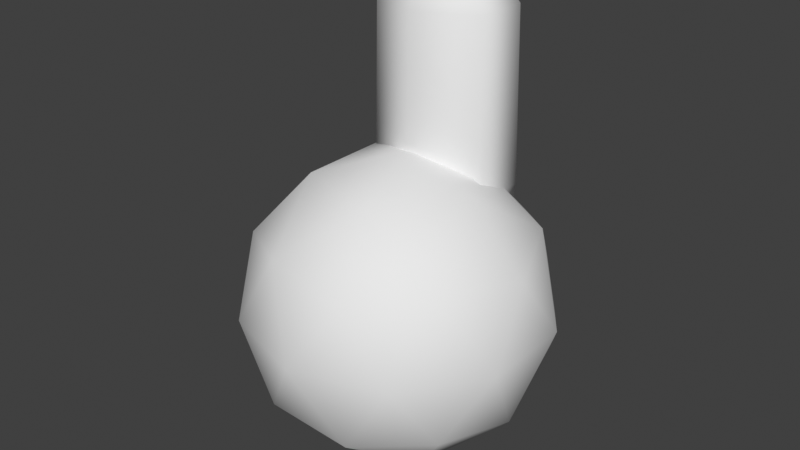 # Source: GoopieModel.blend  (saved by Blender 3.3.6; exported with 4.5.12 LTS)
import bpy
from mathutils import Matrix  # noqa: F401  (used for matrix-valued properties, if any)

bpy.ops.wm.read_factory_settings(use_empty=True)
scene = bpy.context.scene
scene.name = 'Scene'

# ---- collections
col_collection = bpy.data.collections.new('Collection'); scene.collection.children.link(col_collection)

# ---- world
world_world = bpy.data.worlds.new('World'); scene.world = world_world
world_world.use_nodes = True; world_world.node_tree.nodes.clear()
_N = world_world.node_tree.nodes; _L = world_world.node_tree.links
n0 = _N.new('ShaderNodeOutputWorld'); n0.name = 'World Output'; n0.location = (300, 300)
n1 = _N.new('ShaderNodeBackground'); n1.name = 'Background'; n1.location = (10, 300)
n1.inputs[0].default_value = (0.05088, 0.05088, 0.05088, 1.0)
_L.new(n1.outputs[0], n0.inputs[0])
n0.is_active_output = True
world_world.color = (0.05088, 0.05088, 0.05088)
world_world.use_sun_shadow = False
world_world.sun_shadow_jitter_overblur = 0.0

# ---- meshes
me_icosphere_001 = bpy.data.meshes.new('Icosphere.001')
me_icosphere_001.from_pydata([(0.0, 0.0, -1.0), (0.7236, -0.5257, -0.4472), (-0.2764, -0.8506, -0.4472), (-0.8944, 0.0, -0.4472), (-0.2764, 0.8506, -0.4472), (0.7236, 0.5257, -0.4472), (0.2764, -0.8506, 0.4472), (-0.7236, -0.5257, 0.4472), (-0.7236, 0.5257, 0.4472), (0.2764, 0.8506, 0.4472), (0.8944, 0.0, 0.4472), (0.0, 0.0, 1.0), (-0.1625, -0.5, -0.8507), (0.4253, -0.309, -0.8507), (0.2629, -0.809, -0.5257), (0.8506, 0.0, -0.5257), (0.4253, 0.309, -0.8507), (-0.5257, 0.0, -0.8507), (-0.6882, -0.5, -0.5257), (-0.1625, 0.5, -0.8507), (-0.6882, 0.5, -0.5257), (0.2629, 0.809, -0.5257), (0.9511, -0.309, 0.0), (0.9511, 0.309, 0.0), (0.0, -1.0, 0.0), (0.5878, -0.809, 0.0), (-0.9511, -0.309, 0.0), (-0.5878, -0.809, 0.0), (-0.5878, 0.809, 0.0), (-0.9511, 0.309, 0.0), (0.5878, 0.809, 0.0), (0.0, 1.0, 0.0), (0.6882, -0.5, 0.5257), (-0.2629, -0.809, 0.5257), (-0.8506, 0.0, 0.5257), (-0.2629, 0.809, 0.5257), (0.6882, 0.5, 0.5257), (0.1625, -0.5, 0.8507), (0.5257, 0.0, 0.8507), (-0.4253, -0.309, 0.8507), (-0.4253, 0.309, 0.8507), (0.1625, 0.5, 0.8507)], [], [(0, 13, 12), (1, 13, 15), (0, 12, 17), (0, 17, 19), (0, 19, 16), (1, 15, 22), (2, 14, 24), (3, 18, 26), (4, 20, 28), (5, 21, 30), (1, 22, 25), (2, 24, 27), (3, 26, 29), (4, 28, 31), (5, 30, 23), (6, 32, 37), (7, 33, 39), (8, 34, 40), (9, 35, 41), (10, 36, 38), (38, 41, 11), (38, 36, 41), (36, 9, 41), (41, 40, 11), (41, 35, 40), (35, 8, 40), (40, 39, 11), (40, 34, 39), (34, 7, 39), (39, 37, 11), (39, 33, 37), (33, 6, 37), (37, 38, 11), (37, 32, 38), (32, 10, 38), (23, 36, 10), (23, 30, 36), (30, 9, 36), (31, 35, 9), (31, 28, 35), (28, 8, 35), (29, 34, 8), (29, 26, 34), (26, 7, 34), (27, 33, 7), (27, 24, 33), (24, 6, 33), (25, 32, 6), (25, 22, 32), (22, 10, 32), (30, 31, 9), (30, 21, 31), (21, 4, 31), (28, 29, 8), (28, 20, 29), (20, 3, 29), (26, 27, 7), (26, 18, 27), (18, 2, 27), (24, 25, 6), (24, 14, 25), (14, 1, 25), (22, 23, 10), (22, 15, 23), (15, 5, 23), (16, 21, 5), (16, 19, 21), (19, 4, 21), (19, 20, 4), (19, 17, 20), (17, 3, 20), (17, 18, 3), (17, 12, 18), (12, 2, 18), (15, 16, 5), (15, 13, 16), (13, 0, 16), (12, 14, 2), (12, 13, 14), (13, 1, 14)])
me_icosphere_001.polygons.foreach_set('use_smooth', [True] * 80)
_uv = me_icosphere_001.uv_layers.new(name='UVMap')
_uv.uv.foreach_set('vector', [0.1818, 0.0, 0.2273, 0.07873, 0.1364, 0.07873, 0.2727, 0.1575, 0.3182, 0.07873, 0.3636, 0.1575, 0.9091, 0.0, 0.9545, 0.07873, 0.8636, 0.07873, 0.7273, 0.0, 0.7727, 0.07873, 0.6818, 0.07873, 0.5455, 0.0, 0.5909, 0.07873, 0.5, 0.07873, 0.2727, 0.1575, 0.3636, 0.1575, 0.3182, 0.2362, 0.09091, 0.1575, 0.1818, 0.1575, 0.1364, 0.2362, 0.8182, 0.1575, 0.9091, 0.1575, 0.8636, 0.2362, 0.6364, 0.1575, 0.7273, 0.1575, 0.6818, 0.2362, 0.4545, 0.1575, 0.5455, 0.1575, 0.5, 0.2362, 0.2727, 0.1575, 0.3182, 0.2362, 0.2273, 0.2362, 0.09091, 0.1575, 0.1364, 0.2362, 0.04546, 0.2362, 0.8182, 0.1575, 0.8636, 0.2362, 0.7727, 0.2362, 0.6364, 0.1575, 0.6818, 0.2362, 0.5909, 0.2362, 0.4545, 0.1575, 0.5, 0.2362, 0.4091, 0.2362, 0.1818, 0.3149, 0.2727, 0.3149, 0.2273, 0.3937, 0.0, 0.3149, 0.09091, 0.3149, 0.04546, 0.3937, 0.7273, 0.3149, 0.8182, 0.3149, 0.7727, 0.3937, 0.5455, 0.3149, 0.6364, 0.3149, 0.5909, 0.3937, 0.3636, 0.3149, 0.4545, 0.3149, 0.4091, 0.3937, 0.4091, 0.3937, 0.5, 0.3937, 0.4545, 0.4724, 0.4091, 0.3937, 0.4545, 0.3149, 0.5, 0.3937, 0.4545, 0.3149, 0.5455, 0.3149, 0.5, 0.3937, 0.5909, 0.3937, 0.6818, 0.3937, 0.6364, 0.4724, 0.5909, 0.3937, 0.6364, 0.3149, 0.6818, 0.3937, 0.6364, 0.3149, 0.7273, 0.3149, 0.6818, 0.3937, 0.7727, 0.3937, 0.8636, 0.3937, 0.8182, 0.4724, 0.7727, 0.3937, 0.8182, 0.3149, 0.8636, 0.3937, 0.8182, 0.3149, 0.9091, 0.3149, 0.8636, 0.3937, 0.04546, 0.3937, 0.1364, 0.3937, 0.09091, 0.4724, 0.04546, 0.3937, 0.09091, 0.3149, 0.1364, 0.3937, 0.09091, 0.3149, 0.1818, 0.3149, 0.1364, 0.3937, 0.2273, 0.3937, 0.3182, 0.3937, 0.2727, 0.4724, 0.2273, 0.3937, 0.2727, 0.3149, 0.3182, 0.3937, 0.2727, 0.3149, 0.3636, 0.3149, 0.3182, 0.3937, 0.4091, 0.2362, 0.4545, 0.3149, 0.3636, 0.3149, 0.4091, 0.2362, 0.5, 0.2362, 0.4545, 0.3149, 0.5, 0.2362, 0.5455, 0.3149, 0.4545, 0.3149, 0.5909, 0.2362, 0.6364, 0.3149, 0.5455, 0.3149, 0.5909, 0.2362, 0.6818, 0.2362, 0.6364, 0.3149, 0.6818, 0.2362, 0.7273, 0.3149, 0.6364, 0.3149, 0.7727, 0.2362, 0.8182, 0.3149, 0.7273, 0.3149, 0.7727, 0.2362, 0.8636, 0.2362, 0.8182, 0.3149, 0.8636, 0.2362, 0.9091, 0.3149, 0.8182, 0.3149, 0.04546, 0.2362, 0.09091, 0.3149, 0.0, 0.3149, 0.04546, 0.2362, 0.1364, 0.2362, 0.09091, 0.3149, 0.1364, 0.2362, 0.1818, 0.3149, 0.09091, 0.3149, 0.2273, 0.2362, 0.2727, 0.3149, 0.1818, 0.3149, 0.2273, 0.2362, 0.3182, 0.2362, 0.2727, 0.3149, 0.3182, 0.2362, 0.3636, 0.3149, 0.2727, 0.3149, 0.5, 0.2362, 0.5909, 0.2362, 0.5455, 0.3149, 0.5, 0.2362, 0.5455, 0.1575, 0.5909, 0.2362, 0.5455, 0.1575, 0.6364, 0.1575, 0.5909, 0.2362, 0.6818, 0.2362, 0.7727, 0.2362, 0.7273, 0.3149, 0.6818, 0.2362, 0.7273, 0.1575, 0.7727, 0.2362, 0.7273, 0.1575, 0.8182, 0.1575, 0.7727, 0.2362, 0.8636, 0.2362, 0.9545, 0.2362, 0.9091, 0.3149, 0.8636, 0.2362, 0.9091, 0.1575, 0.9545, 0.2362, 0.9091, 0.1575, 1.0, 0.1575, 0.9545, 0.2362, 0.1364, 0.2362, 0.2273, 0.2362, 0.1818, 0.3149, 0.1364, 0.2362, 0.1818, 0.1575, 0.2273, 0.2362, 0.1818, 0.1575, 0.2727, 0.1575, 0.2273, 0.2362, 0.3182, 0.2362, 0.4091, 0.2362, 0.3636, 0.3149, 0.3182, 0.2362, 0.3636, 0.1575, 0.4091, 0.2362, 0.3636, 0.1575, 0.4545, 0.1575, 0.4091, 0.2362, 0.5, 0.07873, 0.5455, 0.1575, 0.4545, 0.1575, 0.5, 0.07873, 0.5909, 0.07873, 0.5455, 0.1575, 0.5909, 0.07873, 0.6364, 0.1575, 0.5455, 0.1575, 0.6818, 0.07873, 0.7273, 0.1575, 0.6364, 0.1575, 0.6818, 0.07873, 0.7727, 0.07873, 0.7273, 0.1575, 0.7727, 0.07873, 0.8182, 0.1575, 0.7273, 0.1575, 0.8636, 0.07873, 0.9091, 0.1575, 0.8182, 0.1575, 0.8636, 0.07873, 0.9545, 0.07873, 0.9091, 0.1575, 0.9545, 0.07873, 1.0, 0.1575, 0.9091, 0.1575, 0.3636, 0.1575, 0.4091, 0.07873, 0.4545, 0.1575, 0.3636, 0.1575, 0.3182, 0.07873, 0.4091, 0.07873, 0.3182, 0.07873, 0.3636, 0.0, 0.4091, 0.07873, 0.1364, 0.07873, 0.1818, 0.1575, 0.09091, 0.1575, 0.1364, 0.07873, 0.2273, 0.07873, 0.1818, 0.1575, 0.2273, 0.07873, 0.2727, 0.1575, 0.1818, 0.1575])
me_icosphere_001.update()
me_cylinder = bpy.data.meshes.new('Cylinder')
me_cylinder.from_pydata([(0.0, 1.0, -1.0), (0.0, 1.0, 3.256), (0.866, 0.5, -1.0), (0.866, 0.5, 3.256), (0.866, -0.5, -1.0), (0.866, -0.5, 3.256), (0.0, -1.0, -1.0), (0.0, -1.0, 3.256), (-0.866, -0.5, -1.0), (-0.866, -0.5, 3.256), (-0.866, 0.5, -1.0), (-0.866, 0.5, 3.256), (0.0, 0.6877, 3.831), (0.5955, 0.3438, 3.831), (0.5955, -0.3438, 3.831), (0.0, -0.6877, 3.831), (-0.5955, -0.3438, 3.831), (-0.5955, 0.3438, 3.831), (0.0, 0.2251, 3.954), (0.1949, 0.1125, 3.954), (0.1949, -0.1125, 3.954), (0.0, -0.2251, 3.954), (-0.1949, -0.1125, 3.954), (-0.1949, 0.1125, 3.954), (2.22e-16, 1.078, -0.2536), (0.9114, 0.552, -0.2536), (0.9114, -0.5004, -0.2536), (2.22e-16, -1.027, -0.2536), (-0.9114, -0.5004, -0.2536), (-0.9114, 0.552, -0.2536)], [], [(24, 1, 3, 25), (25, 3, 5, 26), (26, 5, 7, 27), (27, 7, 9, 28), (9, 7, 15, 16), (28, 9, 11, 29), (29, 11, 1, 24), (0, 2, 4, 6, 8, 10), (17, 16, 22, 23), (5, 3, 13, 14), (11, 9, 16, 17), (3, 1, 12, 13), (7, 5, 14, 15), (1, 11, 17, 12), (19, 18, 23, 22, 21, 20), (15, 14, 20, 21), (13, 12, 18, 19), (12, 17, 23, 18), (16, 15, 21, 22), (14, 13, 19, 20), (10, 29, 24, 0), (8, 28, 29, 10), (6, 27, 28, 8), (4, 26, 27, 6), (2, 25, 26, 4), (0, 24, 25, 2)])
me_cylinder.polygons.foreach_set('use_smooth', [True] * 26)
_uv = me_cylinder.uv_layers.new(name='UVMap')
_uv.uv.foreach_set('vector', [1.004, 0.75, 1.0, 1.0, 0.8333, 1.0, 0.8333, 0.75, 0.8333, 0.75, 0.8333, 1.0, 0.6667, 1.0, 0.6667, 0.75, 0.6667, 0.75, 0.6667, 1.0, 0.5, 1.0, 0.5, 0.75, 0.5, 0.75, 0.5, 1.0, 0.3333, 1.0, 0.3333, 0.75, 0.3333, 1.0, 0.5, 1.0, 0.5, 1.0, 0.3333, 1.0, 0.3333, 0.75, 0.3333, 1.0, 0.1667, 1.0, 0.1667, 0.75, 0.1667, 0.75, 0.1667, 1.0, -8.941e-08, 1.0, -0.004364, 0.75, 0.75, 0.49, 0.9578, 0.37, 0.9578, 0.13, 0.75, 0.01, 0.5422, 0.13, 0.5422, 0.37, 0.1667, 1.0, 0.3333, 1.0, 0.3333, 1.0, 0.1667, 1.0, 0.6667, 1.0, 0.8333, 1.0, 0.8333, 1.0, 0.6667, 1.0, 0.1667, 1.0, 0.3333, 1.0, 0.3333, 1.0, 0.1667, 1.0, 0.8333, 1.0, 1.0, 1.0, 1.0, 1.0, 0.8333, 1.0, 0.5, 1.0, 0.6667, 1.0, 0.6667, 1.0, 0.5, 1.0, -8.941e-08, 1.0, 0.1667, 1.0, 0.1667, 1.0, -8.941e-08, 1.0, 0.4578, 0.37, 0.25, 0.49, 0.04215, 0.37, 0.04215, 0.13, 0.25, 0.01, 0.4578, 0.13, 0.5, 1.0, 0.6667, 1.0, 0.6667, 1.0, 0.5, 1.0, 0.8333, 1.0, 1.0, 1.0, 1.0, 1.0, 0.8333, 1.0, -8.941e-08, 1.0, 0.1667, 1.0, 0.1667, 1.0, -8.941e-08, 1.0, 0.3333, 1.0, 0.5, 1.0, 0.5, 1.0, 0.3333, 1.0, 0.6667, 1.0, 0.8333, 1.0, 0.8333, 1.0, 0.6667, 1.0, 0.1667, 0.5, 0.1667, 0.75, -0.004364, 0.75, -8.941e-08, 0.5, 0.3333, 0.5, 0.3333, 0.75, 0.1667, 0.75, 0.1667, 0.5, 0.5, 0.5, 0.5, 0.75, 0.3333, 0.75, 0.3333, 0.5, 0.6667, 0.5, 0.6667, 0.75, 0.5, 0.75, 0.5, 0.5, 0.8333, 0.5, 0.8333, 0.75, 0.6667, 0.75, 0.6667, 0.5, 1.0, 0.5, 1.004, 0.75, 0.8333, 0.75, 0.8333, 0.5])
me_cylinder.update()
arm_armature_001 = bpy.data.armatures.new('Armature.001')  # bones are not reproduced

# ---- objects
ob_icosphere = bpy.data.objects.new('Icosphere', me_icosphere_001)
ob_cylinder = bpy.data.objects.new('Cylinder', me_cylinder)
ob_armature = bpy.data.objects.new('Armature', arm_armature_001)

# ---- transforms, parenting, visibility, modifiers, constraints
ob_icosphere.parent = ob_armature
ob_icosphere.matrix_parent_inverse = Matrix(((1.0, -0.0, 0.0, -0.0), (-0.0, 1.0, -0.0, -0.04558), (0.0, -0.0, 1.0, 0.5651), (-0.0, 0.0, -0.0, 1.0)))
ob_icosphere.location = (0.0, 0.0, 0.0)
_vg = ob_icosphere.vertex_groups.new(name='Bone')
for _i, _w in zip([0, 1, 2, 3, 4, 5, 6, 7, 8, 9, 10, 11, 12, 13, 14, 15, 16, 17, 18, 19, 20, 21, 22, 23, 24, 25, 26, 27, 28, 29, 30, 31, 32, 33, 34, 35, 36, 37, 38, 39, 40, 41], [0.9899, 0.9305, 0.9326, 0.9253, 0.8875, 0.9027, 0.6294, 0.6443, 0.3641, 0.1633, 0.6714, 0.2108, 0.9769, 0.9762, 0.9414, 0.934, 0.9722, 0.9754, 0.9429, 0.9705, 0.9207, 0.9063, 0.8471, 0.8053, 0.8479, 0.8445, 0.8566, 0.8519, 0.7325, 0.8062, 0.7217, 0.6974, 0.5848, 0.6168, 0.6998, 0.1169, 0.2938, 0.6521, 0.2625, 0.6597, 0.1742, 0.01576]): _vg.add([_i], _w, 'REPLACE')
_vg = ob_icosphere.vertex_groups.new(name='Bone.001')
for _i, _w in zip([1, 2, 3, 4, 5, 6, 7, 8, 9, 10, 11, 14, 15, 18, 20, 21, 22, 23, 24, 25, 26, 27, 28, 29, 30, 31, 32, 33, 34, 35, 36, 37, 38, 39, 40, 41], [0.06125, 0.06361, 0.06238, 0.06831, 0.06373, 0.3588, 0.3414, 0.5312, 0.4026, 0.2669, 0.6438, 0.05445, 0.05095, 0.05178, 0.05692, 0.05498, 0.131, 0.144, 0.1461, 0.146, 0.1296, 0.1412, 0.1781, 0.158, 0.1638, 0.16, 0.3896, 0.3717, 0.2596, 0.4524, 0.5227, 0.3047, 0.6049, 0.2961, 0.695, 0.08971]): _vg.add([_i], _w, 'REPLACE')
_vg = ob_icosphere.vertex_groups.new(name='Bone.002')
for _i, _w in zip([4, 5, 8, 9, 10, 11, 21, 23, 28, 29, 30, 31, 32, 34, 35, 36, 37, 38, 39, 40, 41], [0.03844, 0.01722, 0.1047, 0.4342, 0.0617, 0.1454, 0.02753, 0.05064, 0.08939, 0.0216, 0.1146, 0.1426, 0.001152, 0.03118, 0.4307, 0.1836, 0.03634, 0.1326, 0.03848, 0.1309, 0.8774]): _vg.add([_i], _w, 'REPLACE')
_m = ob_icosphere.modifiers.new('Armature', 'ARMATURE')
_m.object = ob_armature
ob_cylinder.parent = ob_armature
ob_cylinder.matrix_parent_inverse = Matrix(((1.0, -0.0, 0.0, -0.0), (-0.0, 1.0, -0.0, -0.04558), (0.0, -0.0, 1.0, 0.5651), (-0.0, 0.0, -0.0, 1.0)))
ob_cylinder.location = (0.0, 0.4266, 0.7744)
ob_cylinder.scale = (0.4421, 0.3529, 0.3199)
_vg = ob_cylinder.vertex_groups.new(name='Bone')
_vg = ob_cylinder.vertex_groups.new(name='Bone.001')
for _i, _w in zip([0, 2, 4, 5, 6, 7, 8, 9, 10, 24, 25, 26, 27, 28, 29], [0.3345, 0.246, 0.6393, 0.0219, 0.922, 0.02338, 0.6441, 0.02245, 0.2507, 0.07755, 0.1739, 0.7603, 0.9196, 0.7616, 0.1749]): _vg.add([_i], _w, 'REPLACE')
_vg = ob_cylinder.vertex_groups.new(name='Bone.002')
for _i, _w in zip([0, 1, 2, 3, 4, 5, 6, 7, 8, 9, 10, 11, 12, 13, 14, 15, 16, 17, 18, 19, 20, 21, 22, 23, 24, 25, 26, 27, 28, 29], [0.6655, 0.9947, 0.754, 0.986, 0.3607, 0.964, 0.07798, 0.9633, 0.3559, 0.9638, 0.7493, 0.9859, 0.9975, 0.9937, 0.9873, 0.9881, 0.9871, 0.9938, 0.9986, 0.9977, 0.9967, 0.9965, 0.9965, 0.9978, 0.9224, 0.8261, 0.2397, 0.08039, 0.2384, 0.8251]): _vg.add([_i], _w, 'REPLACE')
_m = ob_cylinder.modifiers.new('Armature', 'ARMATURE')
_m.object = ob_armature
ob_armature.location = (0.0, 0.04558, -0.5651)
ob_armature.show_in_front = True

# ---- collection membership
col_collection.objects.link(ob_icosphere)
col_collection.objects.link(ob_cylinder)
col_collection.objects.link(ob_armature)

# ---- scene / render settings (as saved in the file)
scene.frame_start = 1; scene.frame_end = 250; scene.frame_set(1)
scene.render.engine = 'BLENDER_EEVEE_NEXT'
scene.cycles.sampling_pattern = 'TABULATED_SOBOL'
scene.cycles.use_light_tree = False
scene.view_settings.view_transform = 'Standard'
bpy.context.view_layer.update()

# ---- added for rendering (the .blend has no active camera and no usable light): camera, sun
cam_auto = bpy.data.cameras.new('AutoCamera')
cam_auto.lens = 50.0
cam_auto.sensor_width = 36.0
cam_auto.clip_end = 1000.0
ob_auto_camera = bpy.data.objects.new('AutoCamera', cam_auto)
scene.collection.objects.link(ob_auto_camera)
ob_auto_camera.location = (3.79864, -4.55837, 3.55863)
ob_auto_camera.rotation_euler = (1.09748, -7.21219e-08, 0.694738)
scene.camera = ob_auto_camera
light_auto_sun = bpy.data.lights.new('AutoSun', 'SUN')
light_auto_sun.energy = 3.0
light_auto_sun.angle = 0.0523599
ob_auto_sun = bpy.data.objects.new('AutoSun', light_auto_sun)
scene.collection.objects.link(ob_auto_sun)
ob_auto_sun.rotation_euler = (0.872665, 0.174533, 0.523599)
bpy.context.view_layer.update()
